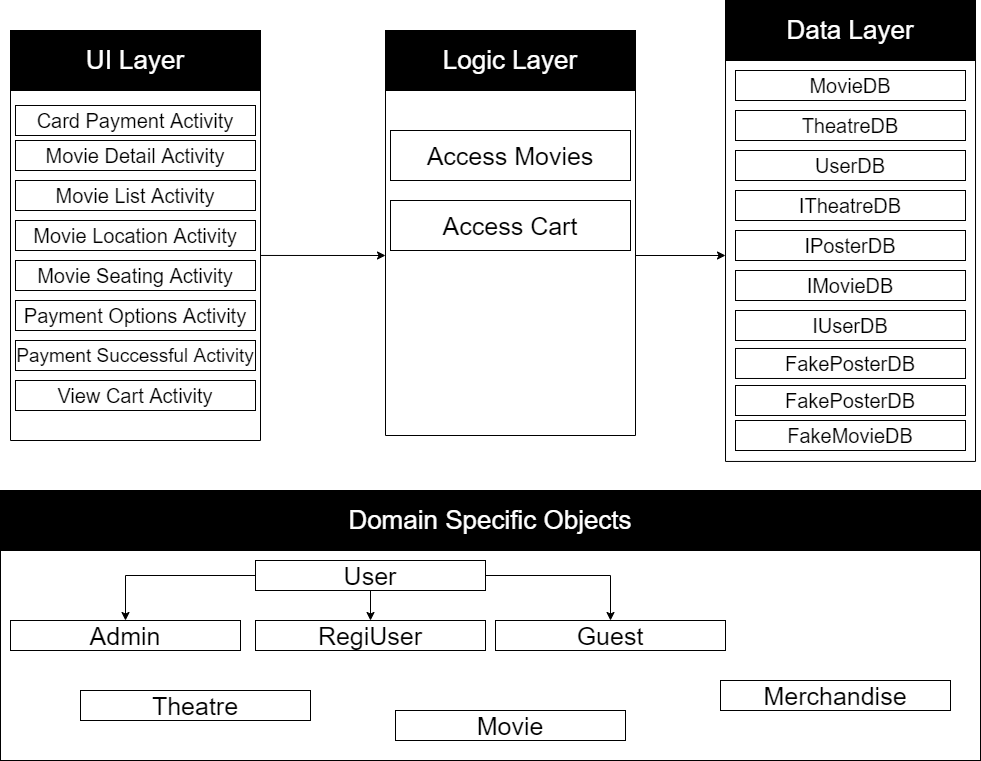

The diagram above was exported from draw.io. Its source (the exported page's mxGraphModel, read from the mxfile embedded in the PNG):
<mxGraphModel dx="1038" dy="500" grid="1" gridSize="10" guides="1" tooltips="1" connect="1" arrows="1" fold="1" page="1" pageScale="1" pageWidth="1100" pageHeight="850" math="0" shadow="0">
  <root>
    <mxCell id="0" />
    <mxCell id="1" parent="0" />
    <mxCell id="8UuzDqR6sMGblxsuR8xv-1" value="" style="rounded=0;rotation=-90;textDirection=ltr;html=1;whiteSpace=wrap;" parent="1" vertex="1">
      <mxGeometry x="-5" y="315" width="360" height="250" as="geometry" />
    </mxCell>
    <mxCell id="8UuzDqR6sMGblxsuR8xv-2" value="&lt;font color=&quot;#ffffff&quot; style=&quot;font-size: 26px&quot;&gt;UI Layer&lt;/font&gt;" style="rounded=0;whiteSpace=wrap;html=1;fillColor=#000000;" parent="1" vertex="1">
      <mxGeometry x="50" y="210" width="250" height="60" as="geometry" />
    </mxCell>
    <mxCell id="8UuzDqR6sMGblxsuR8xv-3" value="&lt;span style=&quot;background-color: rgb(255 , 255 , 255)&quot;&gt;&lt;font style=&quot;font-size: 20px&quot;&gt;Movie Detail Activity&lt;/font&gt;&lt;/span&gt;" style="rounded=0;whiteSpace=wrap;html=1;fillColor=#FFFFFF;" parent="1" vertex="1">
      <mxGeometry x="55" y="320" width="240" height="30" as="geometry" />
    </mxCell>
    <mxCell id="8UuzDqR6sMGblxsuR8xv-4" value="&lt;span style=&quot;background-color: rgb(255 , 255 , 255)&quot;&gt;&lt;font style=&quot;font-size: 20px&quot;&gt;Movie List Activity&lt;/font&gt;&lt;/span&gt;" style="rounded=0;whiteSpace=wrap;html=1;fillColor=#FFFFFF;" parent="1" vertex="1">
      <mxGeometry x="55" y="360" width="240" height="30" as="geometry" />
    </mxCell>
    <mxCell id="8UuzDqR6sMGblxsuR8xv-31" style="edgeStyle=orthogonalEdgeStyle;rounded=0;orthogonalLoop=1;jettySize=auto;html=1;exitX=0.5;exitY=1;exitDx=0;exitDy=0;fontColor=#000000;" parent="1" source="8UuzDqR6sMGblxsuR8xv-5" edge="1">
      <mxGeometry relative="1" as="geometry">
        <mxPoint x="765" y="435" as="targetPoint" />
      </mxGeometry>
    </mxCell>
    <mxCell id="8UuzDqR6sMGblxsuR8xv-5" value="" style="rounded=0;rotation=-90;textDirection=ltr;html=1;whiteSpace=wrap;" parent="1" vertex="1">
      <mxGeometry x="370" y="310" width="360" height="250" as="geometry" />
    </mxCell>
    <mxCell id="8UuzDqR6sMGblxsuR8xv-6" value="&lt;font color=&quot;#ffffff&quot; style=&quot;font-size: 26px&quot;&gt;Logic Layer&lt;br&gt;&lt;/font&gt;" style="rounded=0;whiteSpace=wrap;html=1;fillColor=#000000;" parent="1" vertex="1">
      <mxGeometry x="425" y="210" width="250" height="60" as="geometry" />
    </mxCell>
    <mxCell id="8UuzDqR6sMGblxsuR8xv-7" value="&lt;span style=&quot;font-size: 25px ; background-color: rgb(255 , 255 , 255)&quot;&gt;Access Movies&lt;/span&gt;" style="rounded=0;whiteSpace=wrap;html=1;fillColor=#FFFFFF;" parent="1" vertex="1">
      <mxGeometry x="430" y="310" width="240" height="50" as="geometry" />
    </mxCell>
    <mxCell id="8UuzDqR6sMGblxsuR8xv-8" value="" style="endArrow=classic;html=1;fontColor=#000000;entryX=0.5;entryY=0;entryDx=0;entryDy=0;exitX=0.514;exitY=1;exitDx=0;exitDy=0;exitPerimeter=0;" parent="1" source="8UuzDqR6sMGblxsuR8xv-1" target="8UuzDqR6sMGblxsuR8xv-5" edge="1">
      <mxGeometry width="50" height="50" relative="1" as="geometry">
        <mxPoint x="305" y="435" as="sourcePoint" />
        <mxPoint x="450" y="550" as="targetPoint" />
      </mxGeometry>
    </mxCell>
    <mxCell id="8UuzDqR6sMGblxsuR8xv-9" value="" style="rounded=0;rotation=-90;textDirection=ltr;html=1;whiteSpace=wrap;" parent="1" vertex="1">
      <mxGeometry x="686.03" y="311.97" width="407.96" height="250" as="geometry" />
    </mxCell>
    <mxCell id="8UuzDqR6sMGblxsuR8xv-10" value="&lt;font color=&quot;#ffffff&quot; style=&quot;font-size: 26px&quot;&gt;Data Layer&lt;br&gt;&lt;/font&gt;" style="rounded=0;whiteSpace=wrap;html=1;fillColor=#000000;" parent="1" vertex="1">
      <mxGeometry x="765" y="180" width="250" height="60" as="geometry" />
    </mxCell>
    <mxCell id="8UuzDqR6sMGblxsuR8xv-11" value="&lt;span style=&quot;background-color: rgb(255 , 255 , 255)&quot;&gt;&lt;font style=&quot;font-size: 20px&quot;&gt;IUserDB&lt;/font&gt;&lt;br&gt;&lt;/span&gt;" style="rounded=0;whiteSpace=wrap;html=1;fillColor=#FFFFFF;" parent="1" vertex="1">
      <mxGeometry x="775" y="490" width="230" height="30" as="geometry" />
    </mxCell>
    <mxCell id="8UuzDqR6sMGblxsuR8xv-13" value="&lt;span style=&quot;background-color: rgb(255 , 255 , 255)&quot;&gt;&lt;font style=&quot;font-size: 20px&quot;&gt;IMovieDB&lt;/font&gt;&lt;br&gt;&lt;/span&gt;" style="rounded=0;whiteSpace=wrap;html=1;fillColor=#FFFFFF;" parent="1" vertex="1">
      <mxGeometry x="775.01" y="450" width="230" height="30" as="geometry" />
    </mxCell>
    <mxCell id="8UuzDqR6sMGblxsuR8xv-14" value="&lt;span style=&quot;background-color: rgb(255 , 255 , 255)&quot;&gt;&lt;font style=&quot;font-size: 20px&quot;&gt;IPosterDB&lt;/font&gt;&lt;br&gt;&lt;/span&gt;" style="rounded=0;whiteSpace=wrap;html=1;fillColor=#FFFFFF;" parent="1" vertex="1">
      <mxGeometry x="775" y="410" width="230" height="30" as="geometry" />
    </mxCell>
    <mxCell id="8UuzDqR6sMGblxsuR8xv-15" value="&lt;span style=&quot;background-color: rgb(255 , 255 , 255)&quot;&gt;&lt;font style=&quot;font-size: 20px&quot;&gt;ITheatreDB&lt;/font&gt;&lt;br&gt;&lt;/span&gt;" style="rounded=0;whiteSpace=wrap;html=1;fillColor=#FFFFFF;" parent="1" vertex="1">
      <mxGeometry x="775" y="370" width="230" height="30" as="geometry" />
    </mxCell>
    <mxCell id="8UuzDqR6sMGblxsuR8xv-16" value="&lt;span style=&quot;background-color: rgb(255 , 255 , 255)&quot;&gt;&lt;font style=&quot;font-size: 20px&quot;&gt;FakeMovieDB&lt;/font&gt;&lt;br&gt;&lt;/span&gt;" style="rounded=0;whiteSpace=wrap;html=1;fillColor=#FFFFFF;" parent="1" vertex="1">
      <mxGeometry x="775" y="600" width="230" height="30" as="geometry" />
    </mxCell>
    <mxCell id="8UuzDqR6sMGblxsuR8xv-17" value="&lt;span style=&quot;background-color: rgb(255 , 255 , 255)&quot;&gt;&lt;font style=&quot;font-size: 20px&quot;&gt;FakePosterDB&lt;/font&gt;&lt;br&gt;&lt;/span&gt;" style="rounded=0;whiteSpace=wrap;html=1;fillColor=#FFFFFF;" parent="1" vertex="1">
      <mxGeometry x="775" y="527.98" width="230" height="30" as="geometry" />
    </mxCell>
    <mxCell id="8UuzDqR6sMGblxsuR8xv-18" value="" style="rounded=0;whiteSpace=wrap;html=1;fillColor=#FFFFFF;fontColor=#000000;" parent="1" vertex="1">
      <mxGeometry x="40" y="670" width="980" height="270" as="geometry" />
    </mxCell>
    <mxCell id="8UuzDqR6sMGblxsuR8xv-19" value="&lt;font color=&quot;#ffffff&quot; style=&quot;font-size: 26px&quot;&gt;Domain Specific Objects&lt;br&gt;&lt;/font&gt;" style="rounded=0;whiteSpace=wrap;html=1;fillColor=#000000;" parent="1" vertex="1">
      <mxGeometry x="40" y="670" width="980" height="60" as="geometry" />
    </mxCell>
    <mxCell id="8UuzDqR6sMGblxsuR8xv-24" style="edgeStyle=orthogonalEdgeStyle;rounded=0;orthogonalLoop=1;jettySize=auto;html=1;exitX=0.5;exitY=1;exitDx=0;exitDy=0;entryX=0.5;entryY=0;entryDx=0;entryDy=0;fontColor=#000000;" parent="1" source="8UuzDqR6sMGblxsuR8xv-20" target="8UuzDqR6sMGblxsuR8xv-22" edge="1">
      <mxGeometry relative="1" as="geometry" />
    </mxCell>
    <mxCell id="8UuzDqR6sMGblxsuR8xv-25" style="edgeStyle=orthogonalEdgeStyle;rounded=0;orthogonalLoop=1;jettySize=auto;html=1;exitX=0;exitY=0.5;exitDx=0;exitDy=0;fontColor=#000000;" parent="1" source="8UuzDqR6sMGblxsuR8xv-20" target="8UuzDqR6sMGblxsuR8xv-21" edge="1">
      <mxGeometry relative="1" as="geometry" />
    </mxCell>
    <mxCell id="8UuzDqR6sMGblxsuR8xv-26" style="edgeStyle=orthogonalEdgeStyle;rounded=0;orthogonalLoop=1;jettySize=auto;html=1;exitX=1;exitY=0.5;exitDx=0;exitDy=0;fontColor=#000000;" parent="1" source="8UuzDqR6sMGblxsuR8xv-20" target="8UuzDqR6sMGblxsuR8xv-23" edge="1">
      <mxGeometry relative="1" as="geometry" />
    </mxCell>
    <mxCell id="8UuzDqR6sMGblxsuR8xv-20" value="&lt;span style=&quot;font-size: 25px ; background-color: rgb(255 , 255 , 255)&quot;&gt;User&lt;br&gt;&lt;/span&gt;" style="rounded=0;whiteSpace=wrap;html=1;fillColor=#FFFFFF;" parent="1" vertex="1">
      <mxGeometry x="295" y="740" width="230" height="30" as="geometry" />
    </mxCell>
    <mxCell id="8UuzDqR6sMGblxsuR8xv-21" value="&lt;span style=&quot;font-size: 25px ; background-color: rgb(255 , 255 , 255)&quot;&gt;Admin&lt;br&gt;&lt;/span&gt;" style="rounded=0;whiteSpace=wrap;html=1;fillColor=#FFFFFF;" parent="1" vertex="1">
      <mxGeometry x="50" y="800" width="230" height="30" as="geometry" />
    </mxCell>
    <mxCell id="8UuzDqR6sMGblxsuR8xv-22" value="&lt;span style=&quot;font-size: 25px ; background-color: rgb(255 , 255 , 255)&quot;&gt;RegiUser&lt;br&gt;&lt;/span&gt;" style="rounded=0;whiteSpace=wrap;html=1;fillColor=#FFFFFF;" parent="1" vertex="1">
      <mxGeometry x="295" y="800" width="230" height="30" as="geometry" />
    </mxCell>
    <mxCell id="8UuzDqR6sMGblxsuR8xv-23" value="&lt;span style=&quot;font-size: 25px ; background-color: rgb(255 , 255 , 255)&quot;&gt;Guest&lt;br&gt;&lt;/span&gt;" style="rounded=0;whiteSpace=wrap;html=1;fillColor=#FFFFFF;" parent="1" vertex="1">
      <mxGeometry x="535" y="800" width="230" height="30" as="geometry" />
    </mxCell>
    <mxCell id="8UuzDqR6sMGblxsuR8xv-27" value="&lt;span style=&quot;font-size: 25px ; background-color: rgb(255 , 255 , 255)&quot;&gt;Theatre&lt;br&gt;&lt;/span&gt;" style="rounded=0;whiteSpace=wrap;html=1;fillColor=#FFFFFF;" parent="1" vertex="1">
      <mxGeometry x="120" y="870" width="230" height="30" as="geometry" />
    </mxCell>
    <mxCell id="8UuzDqR6sMGblxsuR8xv-28" value="&lt;span style=&quot;font-size: 25px ; background-color: rgb(255 , 255 , 255)&quot;&gt;Movie&lt;br&gt;&lt;/span&gt;" style="rounded=0;whiteSpace=wrap;html=1;fillColor=#FFFFFF;" parent="1" vertex="1">
      <mxGeometry x="435" y="890" width="230" height="30" as="geometry" />
    </mxCell>
    <mxCell id="8UuzDqR6sMGblxsuR8xv-29" value="&lt;span style=&quot;background-color: rgb(255 , 255 , 255)&quot;&gt;&lt;span style=&quot;font-size: 25px&quot;&gt;Merchandise&lt;/span&gt;&lt;br&gt;&lt;/span&gt;" style="rounded=0;whiteSpace=wrap;html=1;fillColor=#FFFFFF;" parent="1" vertex="1">
      <mxGeometry x="760" y="860" width="230" height="30" as="geometry" />
    </mxCell>
    <mxCell id="F0kSnk3Pizx7rt3d9PEB-1" value="&lt;font style=&quot;font-size: 19px&quot;&gt;Payment Successful Activity&lt;/font&gt;" style="rounded=0;whiteSpace=wrap;html=1;fillColor=#FFFFFF;" vertex="1" parent="1">
      <mxGeometry x="55" y="520" width="240" height="30" as="geometry" />
    </mxCell>
    <mxCell id="F0kSnk3Pizx7rt3d9PEB-2" value="&lt;font style=&quot;font-size: 20px&quot;&gt;Card Payment Activity&lt;/font&gt;" style="rounded=0;whiteSpace=wrap;html=1;fillColor=#FFFFFF;" vertex="1" parent="1">
      <mxGeometry x="55" y="285" width="240" height="30" as="geometry" />
    </mxCell>
    <mxCell id="F0kSnk3Pizx7rt3d9PEB-4" value="&lt;font style=&quot;font-size: 20px&quot;&gt;Movie Seating Activity&lt;/font&gt;" style="rounded=0;whiteSpace=wrap;html=1;fillColor=#FFFFFF;" vertex="1" parent="1">
      <mxGeometry x="55" y="440" width="240" height="30" as="geometry" />
    </mxCell>
    <mxCell id="F0kSnk3Pizx7rt3d9PEB-5" value="&lt;font style=&quot;font-size: 20px&quot;&gt;Movie Location Activity&lt;/font&gt;" style="rounded=0;whiteSpace=wrap;html=1;fillColor=#FFFFFF;" vertex="1" parent="1">
      <mxGeometry x="55" y="400" width="240" height="30" as="geometry" />
    </mxCell>
    <mxCell id="F0kSnk3Pizx7rt3d9PEB-6" value="&lt;font style=&quot;font-size: 20px&quot;&gt;View Cart Activity&lt;/font&gt;" style="rounded=0;whiteSpace=wrap;html=1;fillColor=#FFFFFF;" vertex="1" parent="1">
      <mxGeometry x="55" y="560" width="240" height="30" as="geometry" />
    </mxCell>
    <mxCell id="F0kSnk3Pizx7rt3d9PEB-7" value="&lt;font style=&quot;font-size: 20px&quot;&gt;Payment Options Activity&lt;/font&gt;" style="rounded=0;whiteSpace=wrap;html=1;fillColor=#FFFFFF;" vertex="1" parent="1">
      <mxGeometry x="55" y="480" width="240" height="30" as="geometry" />
    </mxCell>
    <mxCell id="F0kSnk3Pizx7rt3d9PEB-8" style="edgeStyle=orthogonalEdgeStyle;rounded=0;orthogonalLoop=1;jettySize=auto;html=1;exitX=0;exitY=0.5;exitDx=0;exitDy=0;" edge="1" parent="1" source="8UuzDqR6sMGblxsuR8xv-1" target="8UuzDqR6sMGblxsuR8xv-1">
      <mxGeometry relative="1" as="geometry" />
    </mxCell>
    <mxCell id="F0kSnk3Pizx7rt3d9PEB-9" value="&lt;span style=&quot;font-size: 25px ; background-color: rgb(255 , 255 , 255)&quot;&gt;Access Cart&lt;/span&gt;" style="rounded=0;whiteSpace=wrap;html=1;fillColor=#FFFFFF;" vertex="1" parent="1">
      <mxGeometry x="430" y="380" width="240" height="50" as="geometry" />
    </mxCell>
    <mxCell id="F0kSnk3Pizx7rt3d9PEB-10" value="&lt;span style=&quot;background-color: rgb(255 , 255 , 255)&quot;&gt;&lt;font style=&quot;font-size: 20px&quot;&gt;FakePosterDB&lt;/font&gt;&lt;br&gt;&lt;/span&gt;" style="rounded=0;whiteSpace=wrap;html=1;fillColor=#FFFFFF;" vertex="1" parent="1">
      <mxGeometry x="775" y="565" width="230" height="30" as="geometry" />
    </mxCell>
    <mxCell id="F0kSnk3Pizx7rt3d9PEB-11" value="&lt;span style=&quot;background-color: rgb(255 , 255 , 255)&quot;&gt;&lt;font style=&quot;font-size: 20px&quot;&gt;UserDB&lt;/font&gt;&lt;br&gt;&lt;/span&gt;" style="rounded=0;whiteSpace=wrap;html=1;fillColor=#FFFFFF;" vertex="1" parent="1">
      <mxGeometry x="775" y="330" width="230" height="30" as="geometry" />
    </mxCell>
    <mxCell id="F0kSnk3Pizx7rt3d9PEB-12" value="&lt;span style=&quot;background-color: rgb(255 , 255 , 255)&quot;&gt;&lt;font style=&quot;font-size: 20px&quot;&gt;TheatreDB&lt;/font&gt;&lt;br&gt;&lt;/span&gt;" style="rounded=0;whiteSpace=wrap;html=1;fillColor=#FFFFFF;" vertex="1" parent="1">
      <mxGeometry x="775" y="290" width="230" height="30" as="geometry" />
    </mxCell>
    <mxCell id="F0kSnk3Pizx7rt3d9PEB-13" value="&lt;span style=&quot;background-color: rgb(255 , 255 , 255)&quot;&gt;&lt;font style=&quot;font-size: 20px&quot;&gt;MovieDB&lt;/font&gt;&lt;br&gt;&lt;/span&gt;" style="rounded=0;whiteSpace=wrap;html=1;fillColor=#FFFFFF;" vertex="1" parent="1">
      <mxGeometry x="775" y="250" width="230" height="30" as="geometry" />
    </mxCell>
  </root>
</mxGraphModel>